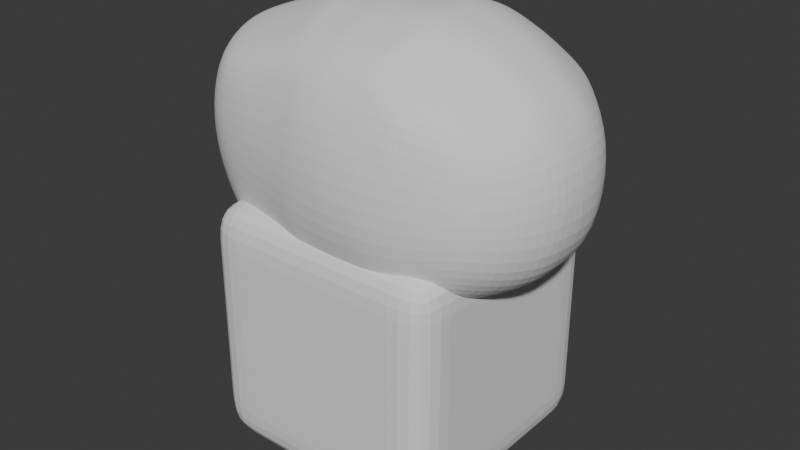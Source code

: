 # Source: Cat.blend  (saved by Blender 5.0.119; exported with 4.5.12 LTS)
import bpy
from mathutils import Matrix  # noqa: F401  (used for matrix-valued properties, if any)

bpy.ops.wm.read_factory_settings(use_empty=True)
scene = bpy.context.scene
scene.name = 'Scene'

# ---- collections
col_collection = bpy.data.collections.new('Collection'); scene.collection.children.link(col_collection)

# ---- world
world_world = bpy.data.worlds.new('World'); scene.world = world_world
world_world.use_nodes = True; world_world.node_tree.nodes.clear()
_N = world_world.node_tree.nodes; _L = world_world.node_tree.links
n0 = _N.new('ShaderNodeOutputWorld'); n0.name = 'World Output'; n0.location = (200, 100)
n1 = _N.new('ShaderNodeBackground'); n1.name = 'Background'; n1.location = (-200, 100)
n1.inputs[0].default_value = (0.05088, 0.05088, 0.05088, 1.0)
_L.new(n1.outputs[0], n0.inputs[0])
n0.is_active_output = True
world_world.color = (0.05088, 0.05088, 0.05088)
world_world.sun_shadow_jitter_overblur = 0.0

# ---- meshes
me_cube_001 = bpy.data.meshes.new('Cube.001')
me_cube_001.from_pydata([(0.6533, -0.9901, 0.6973), (0.6533, -1.026, 2.024), (0.6424, 0.9258, 0.7631), (0.6533, 1.018, 2.024), (0.7493, -0.3272, 0.6176), (0.8134, 0.08298, 0.6438), (0.8048, 0.4726, 0.6522), (0.7148, 0.7453, 0.6934), (0.7184, 0.8534, 2.089), (0.7741, 0.4684, 2.218), (0.7741, 0.04033, 2.223), (0.7421, -0.3233, 2.189), (0.6854, -1.024, 0.8919), (0.7254, -1.108, 1.219), (0.7254, -1.155, 1.582), (0.6907, -1.098, 1.909), (0.7305, 1.094, 1.909), (0.7717, 1.144, 1.582), (0.7717, 1.144, 1.217), (0.7305, 1.08, 0.96), (0.8227, 0.8994, 1.982), (0.8834, 0.9206, 1.62), (0.8834, 0.9206, 1.179), (0.8227, 0.8096, 0.9115), (0.8814, 0.486, 2.061), (0.9951, 0.5241, 1.65), (0.9951, 0.5241, 1.148), (0.8814, 0.486, 0.8374), (0.8814, 0.04515, 2.061), (0.9949, 0.01375, 1.65), (0.9949, 0.01375, 1.148), (0.8814, 0.04515, 0.8374), (0.8403, -0.331, 1.996), (0.918, -0.3914, 1.62), (0.918, -0.3914, 1.179), (0.8344, -0.3326, 0.8135), (0.1826, -1.17, 0.5722), (0.4097, -1.086, 0.6095), (0.4097, -1.122, 2.12), (0.1826, -1.187, 2.184), (0.4097, 0.9972, 0.6762), (0.1826, 1.046, 0.6546), (0.1826, 1.153, 2.164), (0.4097, 1.102, 2.109), (0.2204, 0.9002, 2.342), (0.497, 0.8522, 2.255), (0.251, 0.5048, 2.478), (0.5617, 0.486, 2.373), (0.251, 0.01461, 2.493), (0.5617, 0.04515, 2.373), (0.2204, -0.4181, 2.455), (0.497, -0.3534, 2.348), (0.2204, -0.4204, 0.3547), (0.497, -0.3576, 0.4037), (0.251, 0.01461, 0.3416), (0.5625, 0.04617, 0.445), (0.251, 0.515, 0.4243), (0.5568, 0.5069, 0.4972), (0.2204, 0.8067, 0.5422), (0.493, 0.7727, 0.6025), (0.2204, 1.34, 0.8231), (0.497, 1.246, 0.8727), (0.2499, 1.492, 1.163), (0.545, 1.352, 1.179), (0.2499, 1.489, 1.661), (0.545, 1.365, 1.626), (0.2204, 1.331, 1.986), (0.497, 1.236, 1.93), (0.497, -1.268, 0.8028), (0.2204, -1.361, 0.7608), (0.5513, -1.363, 1.179), (0.251, -1.52, 1.15), (0.5513, -1.363, 1.62), (0.251, -1.528, 1.65), (0.497, -1.268, 1.996), (0.2204, -1.376, 2.061), (0.7605, 0.6176, 0.6615), (0.7639, 0.6359, 2.169), (0.874, 0.6322, 0.8652), (0.9567, 0.7217, 1.164), (0.9567, 0.7217, 1.635), (0.8942, 0.6741, 2.028), (0.2357, 0.6659, 0.4804), (0.5282, 0.6338, 0.5419), (0.2357, 0.709, 2.42), (0.5294, 0.6691, 2.314), (0.8134, 0.156, 0.6438), (0.8134, 0.2291, 0.6438), (0.8134, 0.3021, 0.6438), (0.8134, 0.3751, 0.6438), (0.7781, 0.3751, 2.227), (0.7781, 0.3021, 2.227), (0.7781, 0.2291, 2.227), (0.7771, 0.1281, 2.226), (0.8814, 0.3978, 0.8374), (0.8814, 0.3097, 0.8374), (0.8814, 0.2215, 0.8374), (0.8814, 0.1333, 0.8374), (1.007, 0.4162, 1.148), (1.011, 0.3158, 1.148), (1.011, 0.2154, 1.148), (1.007, 0.115, 1.148), (1.007, 0.4162, 1.65), (1.011, 0.3158, 1.65), (1.011, 0.2154, 1.65), (1.007, 0.115, 1.65), (0.8814, 0.3978, 2.061), (0.8814, 0.3097, 2.061), (0.8814, 0.2215, 2.061), (0.8814, 0.1333, 2.061), (0.251, 0.4162, 0.3949), (0.251, 0.3158, 0.3724), (0.251, 0.2154, 0.3527), (0.251, 0.115, 0.3492), (0.5634, 0.3955, 0.4719), (0.5623, 0.3086, 0.4611), (0.5617, 0.2215, 0.4546), (0.5631, 0.1341, 0.4495), (0.251, 0.115, 2.494), (0.251, 0.2049, 2.495), (0.251, 0.3053, 2.498), (0.251, 0.4057, 2.489), (0.5617, 0.1333, 2.373), (0.5617, 0.2215, 2.373), (0.5617, 0.3097, 2.373), (0.5617, 0.3978, 2.373), (0.7253, -0.4562, 2.158), (0.7013, -0.6463, 2.113), (0.6773, -0.8363, 2.069), (0.6773, -0.8244, 0.6774), (0.7013, -0.6587, 0.6575), (0.7253, -0.4929, 0.6376), (0.8039, -0.5116, 0.8332), (0.786, -0.6862, 0.8637), (0.7496, -0.8668, 0.8941), (0.8764, -0.5851, 1.189), (0.8345, -0.7615, 1.199), (0.7872, -0.9474, 1.209), (0.8764, -0.5969, 1.61), (0.8345, -0.7851, 1.601), (0.7872, -0.9828, 1.591), (0.8039, -0.5289, 1.974), (0.786, -0.7207, 1.952), (0.7496, -0.9185, 1.931), (0.211, -0.6065, 0.3802), (0.2015, -0.7881, 0.4241), (0.1921, -0.9773, 0.4886), (0.4752, -0.5397, 0.4531), (0.4534, -0.7218, 0.5025), (0.4316, -0.904, 0.5519), (0.1921, -0.9944, 2.252), (0.2015, -0.8023, 2.32), (0.211, -0.6102, 2.388), (0.4316, -0.9301, 2.177), (0.4534, -0.7379, 2.234), (0.4752, -0.5457, 2.291), (0.7653, -0.2246, 0.6242), (0.7814, -0.1221, 0.6307), (0.7974, -0.01956, 0.6372), (0.7662, -0.04496, 2.216), (0.7636, -0.1378, 2.204), (0.7576, -0.227, 2.195), (0.8848, -0.05011, 0.8347), (0.8841, -0.1474, 0.825), (0.8654, -0.2376, 0.8133), (0.9819, -0.08796, 1.156), (0.9652, -0.1862, 1.164), (0.9429, -0.2873, 1.171), (0.9819, -0.08796, 1.643), (0.9652, -0.1862, 1.635), (0.9429, -0.2873, 1.627), (0.88, -0.05692, 2.041), (0.8736, -0.1431, 2.028), (0.8528, -0.237, 2.012), (0.2433, -0.09415, 0.3437), (0.2357, -0.2029, 0.3396), (0.2281, -0.3117, 0.3447), (0.5469, -0.05472, 0.4367), (0.5294, -0.1562, 0.4292), (0.5132, -0.2569, 0.4165), (0.2281, -0.3099, 2.463), (0.2357, -0.2017, 2.471), (0.2433, -0.09357, 2.48), (0.5132, -0.2538, 2.354), (0.5294, -0.1541, 2.36), (0.5455, -0.05449, 2.367), (0.0, -1.17, 0.5722), (0.0, -1.187, 2.184), (0.0, 1.046, 0.6546), (0.0, 1.153, 2.164), (0.0, 0.9002, 2.342), (0.0, 0.5048, 2.478), (0.0, 0.01461, 2.493), (0.0, -0.4181, 2.455), (0.0, -0.4204, 0.3547), (0.0, 0.01461, 0.3454), (0.0, 0.515, 0.4243), (0.0, 0.8067, 0.5422), (0.0, 1.34, 0.8231), (0.0, 1.504, 1.163), (0.0, 1.5, 1.661), (0.0, 1.331, 1.986), (0.0, -1.361, 0.7608), (0.0, -1.52, 1.15), (0.0, -1.528, 1.65), (0.0, -1.376, 2.061), (0.0, 0.709, 2.42), (0.0, 0.6659, 0.4804), (0.0, 0.4057, 2.489), (0.0, 0.3053, 2.494), (0.0, 0.2049, 2.495), (0.0, 0.115, 2.494), (0.0, 0.115, 0.3492), (0.0, 0.2154, 0.364), (0.0, 0.3158, 0.3724), (0.0, 0.4162, 0.4031), (0.0, -0.6102, 2.388), (0.0, -0.8023, 2.32), (0.0, -0.9944, 2.252), (0.0, -0.9773, 0.4886), (0.0, -0.7881, 0.4241), (0.0, -0.6065, 0.3802), (0.0, -0.09357, 2.48), (0.0, -0.2017, 2.471), (0.0, -0.3099, 2.463), (0.0, -0.3117, 0.347), (0.0, -0.2029, 0.3434), (0.0, -0.09415, 0.3475)], [], [(67, 43, 3, 16), (143, 128, 1, 15), (59, 40, 2, 7), (153, 38, 1, 128), (43, 45, 8, 3), (85, 47, 9, 77), (122, 49, 10, 93), (183, 51, 11, 161), (147, 53, 4, 131), (177, 55, 5, 158), (114, 57, 6, 89), (83, 59, 7, 76), (16, 3, 8, 20), (81, 77, 9, 24), (109, 93, 10, 28), (173, 161, 11, 32), (156, 164, 35, 4), (164, 167, 34, 35), (167, 170, 33, 34), (170, 173, 32, 33), (86, 97, 31, 5), (97, 101, 30, 31), (101, 105, 29, 30), (105, 109, 28, 29), (76, 78, 27, 6), (78, 79, 26, 27), (79, 80, 25, 26), (80, 81, 24, 25), (2, 19, 23, 7), (19, 18, 22, 23), (18, 17, 21, 22), (17, 16, 20, 21), (129, 134, 12, 0), (134, 137, 13, 12), (137, 140, 14, 13), (140, 143, 15, 14), (40, 61, 19, 2), (61, 63, 18, 19), (63, 65, 17, 18), (65, 67, 16, 17), (14, 15, 74, 72), (72, 74, 75, 73), (13, 14, 72, 70), (70, 72, 73, 71), (12, 13, 70, 68), (68, 70, 71, 69), (0, 12, 68, 37), (37, 68, 69, 36), (200, 201, 66, 64), (64, 66, 67, 65), (199, 200, 64, 62), (62, 64, 65, 63), (198, 199, 62, 60), (60, 62, 63, 61), (188, 198, 60, 41), (41, 60, 61, 40), (207, 197, 58, 82), (82, 58, 59, 83), (215, 196, 56, 110), (110, 56, 57, 114), (227, 195, 54, 174), (174, 54, 55, 177), (221, 194, 52, 144), (144, 52, 53, 147), (224, 193, 50, 180), (180, 50, 51, 183), (211, 192, 48, 118), (118, 48, 49, 122), (206, 191, 46, 84), (84, 46, 47, 85), (189, 190, 44, 42), (42, 44, 45, 43), (218, 187, 39, 150), (150, 39, 38, 153), (197, 188, 41, 58), (58, 41, 40, 59), (201, 189, 42, 66), (66, 42, 43, 67), (15, 1, 38, 74), (74, 38, 39, 75), (44, 84, 85, 45), (190, 206, 84, 44), (56, 82, 83, 57), (196, 207, 82, 56), (21, 20, 81, 80), (22, 21, 80, 79), (23, 22, 79, 78), (7, 23, 78, 76), (20, 8, 77, 81), (57, 83, 76, 6), (45, 85, 77, 8), (46, 121, 125, 47), (121, 120, 124, 125), (120, 119, 123, 124), (119, 118, 122, 123), (191, 208, 121, 46), (208, 209, 120, 121), (209, 210, 119, 120), (210, 211, 118, 119), (54, 113, 117, 55), (113, 112, 116, 117), (112, 111, 115, 116), (111, 110, 114, 115), (195, 212, 113, 54), (212, 213, 112, 113), (213, 214, 111, 112), (214, 215, 110, 111), (25, 24, 106, 102), (102, 106, 107, 103), (103, 107, 108, 104), (104, 108, 109, 105), (26, 25, 102, 98), (98, 102, 103, 99), (99, 103, 104, 100), (100, 104, 105, 101), (27, 26, 98, 94), (94, 98, 99, 95), (95, 99, 100, 96), (96, 100, 101, 97), (6, 27, 94, 89), (89, 94, 95, 88), (88, 95, 96, 87), (87, 96, 97, 86), (24, 9, 90, 106), (106, 90, 91, 107), (107, 91, 92, 108), (108, 92, 93, 109), (55, 117, 86, 5), (117, 116, 87, 86), (116, 115, 88, 87), (115, 114, 89, 88), (47, 125, 90, 9), (125, 124, 91, 90), (124, 123, 92, 91), (123, 122, 93, 92), (50, 152, 155, 51), (152, 151, 154, 155), (151, 150, 153, 154), (193, 216, 152, 50), (216, 217, 151, 152), (217, 218, 150, 151), (36, 146, 149, 37), (146, 145, 148, 149), (145, 144, 147, 148), (186, 219, 146, 36), (219, 220, 145, 146), (220, 221, 144, 145), (33, 32, 141, 138), (138, 141, 142, 139), (139, 142, 143, 140), (34, 33, 138, 135), (135, 138, 139, 136), (136, 139, 140, 137), (35, 34, 135, 132), (132, 135, 136, 133), (133, 136, 137, 134), (4, 35, 132, 131), (131, 132, 133, 130), (130, 133, 134, 129), (37, 149, 129, 0), (149, 148, 130, 129), (148, 147, 131, 130), (51, 155, 126, 11), (155, 154, 127, 126), (154, 153, 128, 127), (32, 11, 126, 141), (141, 126, 127, 142), (142, 127, 128, 143), (48, 182, 185, 49), (182, 181, 184, 185), (181, 180, 183, 184), (192, 222, 182, 48), (222, 223, 181, 182), (223, 224, 180, 181), (52, 176, 179, 53), (176, 175, 178, 179), (175, 174, 177, 178), (194, 225, 176, 52), (225, 226, 175, 176), (226, 227, 174, 175), (29, 28, 171, 168), (168, 171, 172, 169), (169, 172, 173, 170), (30, 29, 168, 165), (165, 168, 169, 166), (166, 169, 170, 167), (31, 30, 165, 162), (162, 165, 166, 163), (163, 166, 167, 164), (5, 31, 162, 158), (158, 162, 163, 157), (157, 163, 164, 156), (28, 10, 159, 171), (171, 159, 160, 172), (172, 160, 161, 173), (53, 179, 156, 4), (179, 178, 157, 156), (178, 177, 158, 157), (49, 185, 159, 10), (185, 184, 160, 159), (184, 183, 161, 160), (75, 39, 187, 205), (36, 69, 202, 186), (69, 71, 203, 202), (71, 73, 204, 203), (73, 75, 205, 204)])
_uv = me_cube_001.uv_layers.new(name='UVMap')
_uv.uv.foreach_set('vector', [0.575, 0.7, 0.625, 0.7, 0.625, 0.75, 0.575, 0.75, 0.575, 0.9875, 0.625, 0.9875, 0.625, 1.0, 0.575, 1.0, 0.325, 0.7, 0.375, 0.7, 0.375, 0.75, 0.3411, 0.75, 0.8625, 0.7, 0.875, 0.7, 0.875, 0.75, 0.8625, 0.75, 0.625, 0.7, 0.675, 0.7, 0.6589, 0.75, 0.625, 0.75, 0.7, 0.7, 0.725, 0.7, 0.725, 0.75, 0.7, 0.75, 0.765, 0.7, 0.775, 0.7, 0.7811, 0.75, 0.7689, 0.75, 0.8125, 0.7, 0.825, 0.7, 0.8288, 0.75, 0.8179, 0.75, 0.1625, 0.7, 0.175, 0.7, 0.175, 0.75, 0.1625, 0.75, 0.2125, 0.7, 0.225, 0.7, 0.225, 0.75, 0.2125, 0.75, 0.265, 0.7, 0.2788, 0.7, 0.2813, 0.75, 0.265, 0.75, 0.3, 0.7, 0.325, 0.7, 0.3411, 0.75, 0.3129, 0.75, 0.575, 0.75, 0.625, 0.75, 0.625, 0.7839, 0.575, 0.792, 0.575, 0.825, 0.625, 0.825, 0.625, 0.85, 0.575, 0.85, 0.575, 0.89, 0.625, 0.8939, 0.625, 0.9061, 0.575, 0.9, 0.575, 0.9375, 0.625, 0.9429, 0.625, 0.9538, 0.575, 0.95, 0.375, 0.9375, 0.425, 0.9375, 0.425, 0.95, 0.375, 0.95, 0.425, 0.9375, 0.475, 0.9375, 0.475, 0.95, 0.425, 0.95, 0.475, 0.9375, 0.525, 0.9375, 0.525, 0.95, 0.475, 0.95, 0.525, 0.9375, 0.575, 0.9375, 0.575, 0.95, 0.525, 0.95, 0.375, 0.89, 0.425, 0.89, 0.425, 0.9, 0.375, 0.9, 0.425, 0.89, 0.475, 0.89, 0.475, 0.9, 0.425, 0.9, 0.475, 0.89, 0.525, 0.89, 0.525, 0.9, 0.475, 0.9, 0.525, 0.89, 0.575, 0.89, 0.575, 0.9, 0.525, 0.9, 0.375, 0.8121, 0.425, 0.825, 0.425, 0.85, 0.375, 0.8437, 0.425, 0.825, 0.475, 0.825, 0.475, 0.85, 0.425, 0.85, 0.475, 0.825, 0.525, 0.825, 0.525, 0.85, 0.475, 0.85, 0.525, 0.825, 0.575, 0.825, 0.575, 0.85, 0.525, 0.85, 0.375, 0.75, 0.425, 0.75, 0.425, 0.792, 0.375, 0.7839, 0.425, 0.75, 0.475, 0.75, 0.475, 0.8, 0.425, 0.792, 0.475, 0.75, 0.525, 0.75, 0.525, 0.8, 0.475, 0.8, 0.525, 0.75, 0.575, 0.75, 0.575, 0.792, 0.525, 0.8, 0.375, 0.9875, 0.425, 0.9875, 0.4178, 1.0, 0.375, 1.0, 0.425, 0.9875, 0.475, 0.9875, 0.475, 1.0, 0.4178, 1.0, 0.475, 0.9875, 0.525, 0.9875, 0.525, 1.0, 0.475, 1.0, 0.525, 0.9875, 0.575, 0.9875, 0.575, 1.0, 0.525, 1.0, 0.375, 0.7, 0.425, 0.7, 0.425, 0.75, 0.375, 0.75, 0.425, 0.7, 0.475, 0.7, 0.475, 0.75, 0.425, 0.75, 0.475, 0.7, 0.525, 0.7, 0.525, 0.75, 0.475, 0.75, 0.525, 0.7, 0.575, 0.7, 0.575, 0.75, 0.525, 0.75, 0.525, 0.0, 0.575, 0.0, 0.575, 0.05, 0.525, 0.05, 0.525, 0.05, 0.575, 0.05, 0.575, 0.1, 0.525, 0.1, 0.475, 0.0, 0.525, 0.0, 0.525, 0.05, 0.475, 0.05, 0.475, 0.05, 0.525, 0.05, 0.525, 0.1, 0.475, 0.1, 0.4178, 0.0, 0.475, 0.0, 0.475, 0.05, 0.425, 0.05, 0.425, 0.05, 0.475, 0.05, 0.475, 0.1, 0.425, 0.1, 0.375, 0.0, 0.4178, 0.0, 0.425, 0.05, 0.375, 0.05, 0.375, 0.05, 0.425, 0.05, 0.425, 0.1, 0.375, 0.1, 0.525, 0.625, 0.575, 0.625, 0.575, 0.65, 0.525, 0.65, 0.525, 0.65, 0.575, 0.65, 0.575, 0.7, 0.525, 0.7, 0.475, 0.625, 0.525, 0.625, 0.525, 0.65, 0.475, 0.65, 0.475, 0.65, 0.525, 0.65, 0.525, 0.7, 0.475, 0.7, 0.425, 0.625, 0.475, 0.625, 0.475, 0.65, 0.425, 0.65, 0.425, 0.65, 0.475, 0.65, 0.475, 0.7, 0.425, 0.7, 0.375, 0.625, 0.425, 0.625, 0.425, 0.65, 0.375, 0.65, 0.375, 0.65, 0.425, 0.65, 0.425, 0.7, 0.375, 0.7, 0.3, 0.625, 0.325, 0.625, 0.325, 0.65, 0.3, 0.65, 0.3, 0.65, 0.325, 0.65, 0.325, 0.7, 0.3, 0.7, 0.265, 0.625, 0.275, 0.625, 0.275, 0.65, 0.265, 0.65, 0.265, 0.65, 0.275, 0.65, 0.2788, 0.7, 0.265, 0.7, 0.2125, 0.625, 0.225, 0.625, 0.225, 0.65, 0.2125, 0.65, 0.2125, 0.65, 0.225, 0.65, 0.225, 0.7, 0.2125, 0.7, 0.1625, 0.625, 0.175, 0.625, 0.175, 0.65, 0.1625, 0.65, 0.1625, 0.65, 0.175, 0.65, 0.175, 0.7, 0.1625, 0.7, 0.8125, 0.625, 0.825, 0.625, 0.825, 0.65, 0.8125, 0.65, 0.8125, 0.65, 0.825, 0.65, 0.825, 0.7, 0.8125, 0.7, 0.765, 0.625, 0.775, 0.625, 0.775, 0.65, 0.765, 0.65, 0.765, 0.65, 0.775, 0.65, 0.775, 0.7, 0.765, 0.7, 0.7, 0.625, 0.725, 0.625, 0.725, 0.65, 0.7, 0.65, 0.7, 0.65, 0.725, 0.65, 0.725, 0.7, 0.7, 0.7, 0.625, 0.625, 0.675, 0.625, 0.675, 0.65, 0.625, 0.65, 0.625, 0.65, 0.675, 0.65, 0.675, 0.7, 0.625, 0.7, 0.8625, 0.625, 0.875, 0.625, 0.875, 0.65, 0.8625, 0.65, 0.8625, 0.65, 0.875, 0.65, 0.875, 0.7, 0.8625, 0.7, 0.325, 0.625, 0.375, 0.625, 0.375, 0.65, 0.325, 0.65, 0.325, 0.65, 0.375, 0.65, 0.375, 0.7, 0.325, 0.7, 0.575, 0.625, 0.625, 0.625, 0.625, 0.65, 0.575, 0.65, 0.575, 0.65, 0.625, 0.65, 0.625, 0.7, 0.575, 0.7, 0.575, 0.0, 0.625, 0.0, 0.625, 0.05, 0.575, 0.05, 0.575, 0.05, 0.625, 0.05, 0.625, 0.1, 0.575, 0.1, 0.675, 0.65, 0.7, 0.65, 0.7, 0.7, 0.675, 0.7, 0.675, 0.625, 0.7, 0.625, 0.7, 0.65, 0.675, 0.65, 0.275, 0.65, 0.3, 0.65, 0.3, 0.7, 0.2788, 0.7, 0.275, 0.625, 0.3, 0.625, 0.3, 0.65, 0.275, 0.65, 0.525, 0.8, 0.575, 0.792, 0.575, 0.825, 0.525, 0.825, 0.475, 0.8, 0.525, 0.8, 0.525, 0.825, 0.475, 0.825, 0.425, 0.792, 0.475, 0.8, 0.475, 0.825, 0.425, 0.825, 0.375, 0.7839, 0.425, 0.792, 0.425, 0.825, 0.375, 0.8121, 0.575, 0.792, 0.625, 0.7839, 0.625, 0.825, 0.575, 0.825, 0.2788, 0.7, 0.3, 0.7, 0.3129, 0.75, 0.2813, 0.75, 0.675, 0.7, 0.7, 0.7, 0.7, 0.75, 0.6589, 0.75, 0.725, 0.65, 0.735, 0.65, 0.735, 0.7, 0.725, 0.7, 0.735, 0.65, 0.745, 0.65, 0.745, 0.7, 0.735, 0.7, 0.745, 0.65, 0.755, 0.65, 0.755, 0.7, 0.745, 0.7, 0.755, 0.65, 0.765, 0.65, 0.765, 0.7, 0.755, 0.7, 0.725, 0.625, 0.735, 0.625, 0.735, 0.65, 0.725, 0.65, 0.735, 0.625, 0.745, 0.625, 0.745, 0.65, 0.735, 0.65, 0.745, 0.625, 0.755, 0.625, 0.755, 0.65, 0.745, 0.65, 0.755, 0.625, 0.765, 0.625, 0.765, 0.65, 0.755, 0.65, 0.225, 0.65, 0.235, 0.65, 0.235, 0.7, 0.225, 0.7, 0.235, 0.65, 0.245, 0.65, 0.245, 0.7, 0.235, 0.7, 0.245, 0.65, 0.255, 0.65, 0.255, 0.7, 0.245, 0.7, 0.255, 0.65, 0.265, 0.65, 0.265, 0.7, 0.255, 0.7, 0.225, 0.625, 0.235, 0.625, 0.235, 0.65, 0.225, 0.65, 0.235, 0.625, 0.245, 0.625, 0.245, 0.65, 0.235, 0.65, 0.245, 0.625, 0.255, 0.625, 0.255, 0.65, 0.245, 0.65, 0.255, 0.625, 0.265, 0.625, 0.265, 0.65, 0.255, 0.65, 0.525, 0.85, 0.575, 0.85, 0.575, 0.86, 0.525, 0.86, 0.525, 0.86, 0.575, 0.86, 0.575, 0.87, 0.525, 0.87, 0.525, 0.87, 0.575, 0.87, 0.575, 0.88, 0.525, 0.88, 0.525, 0.88, 0.575, 0.88, 0.575, 0.89, 0.525, 0.89, 0.475, 0.85, 0.525, 0.85, 0.525, 0.86, 0.475, 0.86, 0.475, 0.86, 0.525, 0.86, 0.525, 0.87, 0.475, 0.87, 0.475, 0.87, 0.525, 0.87, 0.525, 0.88, 0.475, 0.88, 0.475, 0.88, 0.525, 0.88, 0.525, 0.89, 0.475, 0.89, 0.425, 0.85, 0.475, 0.85, 0.475, 0.86, 0.425, 0.86, 0.425, 0.86, 0.475, 0.86, 0.475, 0.87, 0.425, 0.87, 0.425, 0.87, 0.475, 0.87, 0.475, 0.88, 0.425, 0.88, 0.425, 0.88, 0.475, 0.88, 0.475, 0.89, 0.425, 0.89, 0.375, 0.8437, 0.425, 0.85, 0.425, 0.86, 0.375, 0.86, 0.375, 0.86, 0.425, 0.86, 0.425, 0.87, 0.375, 0.87, 0.375, 0.87, 0.425, 0.87, 0.425, 0.88, 0.375, 0.88, 0.375, 0.88, 0.425, 0.88, 0.425, 0.89, 0.375, 0.89, 0.575, 0.85, 0.625, 0.85, 0.625, 0.86, 0.575, 0.86, 0.575, 0.86, 0.625, 0.86, 0.625, 0.87, 0.575, 0.87, 0.575, 0.87, 0.625, 0.87, 0.625, 0.88, 0.575, 0.88, 0.575, 0.88, 0.625, 0.88, 0.625, 0.8939, 0.575, 0.89, 0.225, 0.7, 0.235, 0.7, 0.235, 0.75, 0.225, 0.75, 0.235, 0.7, 0.245, 0.7, 0.245, 0.75, 0.235, 0.75, 0.245, 0.7, 0.255, 0.7, 0.255, 0.75, 0.245, 0.75, 0.255, 0.7, 0.265, 0.7, 0.265, 0.75, 0.255, 0.75, 0.725, 0.7, 0.735, 0.7, 0.735, 0.75, 0.725, 0.75, 0.735, 0.7, 0.745, 0.7, 0.745, 0.75, 0.735, 0.75, 0.745, 0.7, 0.755, 0.7, 0.755, 0.75, 0.745, 0.75, 0.755, 0.7, 0.765, 0.7, 0.7689, 0.75, 0.755, 0.75, 0.825, 0.65, 0.8375, 0.65, 0.8375, 0.7, 0.825, 0.7, 0.8375, 0.65, 0.85, 0.65, 0.85, 0.7, 0.8375, 0.7, 0.85, 0.65, 0.8625, 0.65, 0.8625, 0.7, 0.85, 0.7, 0.825, 0.625, 0.8375, 0.625, 0.8375, 0.65, 0.825, 0.65, 0.8375, 0.625, 0.85, 0.625, 0.85, 0.65, 0.8375, 0.65, 0.85, 0.625, 0.8625, 0.625, 0.8625, 0.65, 0.85, 0.65, 0.125, 0.65, 0.1375, 0.65, 0.1375, 0.7, 0.125, 0.7, 0.1375, 0.65, 0.15, 0.65, 0.15, 0.7, 0.1375, 0.7, 0.15, 0.65, 0.1625, 0.65, 0.1625, 0.7, 0.15, 0.7, 0.125, 0.625, 0.1375, 0.625, 0.1375, 0.65, 0.125, 0.65, 0.1375, 0.625, 0.15, 0.625, 0.15, 0.65, 0.1375, 0.65, 0.15, 0.625, 0.1625, 0.625, 0.1625, 0.65, 0.15, 0.65, 0.525, 0.95, 0.575, 0.95, 0.575, 0.9625, 0.525, 0.9625, 0.525, 0.9625, 0.575, 0.9625, 0.575, 0.975, 0.525, 0.975, 0.525, 0.975, 0.575, 0.975, 0.575, 0.9875, 0.525, 0.9875, 0.475, 0.95, 0.525, 0.95, 0.525, 0.9625, 0.475, 0.9625, 0.475, 0.9625, 0.525, 0.9625, 0.525, 0.975, 0.475, 0.975, 0.475, 0.975, 0.525, 0.975, 0.525, 0.9875, 0.475, 0.9875, 0.425, 0.95, 0.475, 0.95, 0.475, 0.9625, 0.425, 0.9625, 0.425, 0.9625, 0.475, 0.9625, 0.475, 0.975, 0.425, 0.975, 0.425, 0.975, 0.475, 0.975, 0.475, 0.9875, 0.425, 0.9875, 0.375, 0.95, 0.425, 0.95, 0.425, 0.9625, 0.375, 0.9625, 0.375, 0.9625, 0.425, 0.9625, 0.425, 0.975, 0.375, 0.975, 0.375, 0.975, 0.425, 0.975, 0.425, 0.9875, 0.375, 0.9875, 0.125, 0.7, 0.1375, 0.7, 0.1375, 0.75, 0.125, 0.75, 0.1375, 0.7, 0.15, 0.7, 0.15, 0.75, 0.1375, 0.75, 0.15, 0.7, 0.1625, 0.7, 0.1625, 0.75, 0.15, 0.75, 0.825, 0.7, 0.8375, 0.7, 0.8375, 0.75, 0.8288, 0.75, 0.8375, 0.7, 0.85, 0.7, 0.85, 0.75, 0.8375, 0.75, 0.85, 0.7, 0.8625, 0.7, 0.8625, 0.75, 0.85, 0.75, 0.575, 0.95, 0.625, 0.9538, 0.625, 0.9625, 0.575, 0.9625, 0.575, 0.9625, 0.625, 0.9625, 0.625, 0.975, 0.575, 0.975, 0.575, 0.975, 0.625, 0.975, 0.625, 0.9875, 0.575, 0.9875, 0.775, 0.65, 0.7875, 0.65, 0.7875, 0.7, 0.775, 0.7, 0.7875, 0.65, 0.8, 0.65, 0.8, 0.7, 0.7875, 0.7, 0.8, 0.65, 0.8125, 0.65, 0.8125, 0.7, 0.8, 0.7, 0.775, 0.625, 0.7875, 0.625, 0.7875, 0.65, 0.775, 0.65, 0.7875, 0.625, 0.8, 0.625, 0.8, 0.65, 0.7875, 0.65, 0.8, 0.625, 0.8125, 0.625, 0.8125, 0.65, 0.8, 0.65, 0.175, 0.65, 0.1875, 0.65, 0.1875, 0.7, 0.175, 0.7, 0.1875, 0.65, 0.2, 0.65, 0.2, 0.7, 0.1875, 0.7, 0.2, 0.65, 0.2125, 0.65, 0.2125, 0.7, 0.2, 0.7, 0.175, 0.625, 0.1875, 0.625, 0.1875, 0.65, 0.175, 0.65, 0.1875, 0.625, 0.2, 0.625, 0.2, 0.65, 0.1875, 0.65, 0.2, 0.625, 0.2125, 0.625, 0.2125, 0.65, 0.2, 0.65, 0.525, 0.9, 0.575, 0.9, 0.575, 0.9125, 0.525, 0.9125, 0.525, 0.9125, 0.575, 0.9125, 0.575, 0.925, 0.525, 0.925, 0.525, 0.925, 0.575, 0.925, 0.575, 0.9375, 0.525, 0.9375, 0.475, 0.9, 0.525, 0.9, 0.525, 0.9125, 0.475, 0.9125, 0.475, 0.9125, 0.525, 0.9125, 0.525, 0.925, 0.475, 0.925, 0.475, 0.925, 0.525, 0.925, 0.525, 0.9375, 0.475, 0.9375, 0.425, 0.9, 0.475, 0.9, 0.475, 0.9125, 0.425, 0.9125, 0.425, 0.9125, 0.475, 0.9125, 0.475, 0.925, 0.425, 0.925, 0.425, 0.925, 0.475, 0.925, 0.475, 0.9375, 0.425, 0.9375, 0.375, 0.9, 0.425, 0.9, 0.425, 0.9125, 0.375, 0.9125, 0.375, 0.9125, 0.425, 0.9125, 0.425, 0.925, 0.375, 0.925, 0.375, 0.925, 0.425, 0.925, 0.425, 0.9375, 0.375, 0.9375, 0.575, 0.9, 0.625, 0.9061, 0.625, 0.9182, 0.575, 0.9125, 0.575, 0.9125, 0.625, 0.9182, 0.625, 0.9312, 0.575, 0.925, 0.575, 0.925, 0.625, 0.9312, 0.625, 0.9429, 0.575, 0.9375, 0.175, 0.7, 0.1875, 0.7, 0.1875, 0.75, 0.175, 0.75, 0.1875, 0.7, 0.2, 0.7, 0.2, 0.75, 0.1875, 0.75, 0.2, 0.7, 0.2125, 0.7, 0.2125, 0.75, 0.2, 0.75, 0.775, 0.7, 0.7875, 0.7, 0.7932, 0.75, 0.7811, 0.75, 0.7875, 0.7, 0.8, 0.7, 0.8062, 0.75, 0.7932, 0.75, 0.8, 0.7, 0.8125, 0.7, 0.8179, 0.75, 0.8062, 0.75, 0.575, 0.1, 0.625, 0.1, 0.625, 0.125, 0.575, 0.125, 0.375, 0.1, 0.425, 0.1, 0.425, 0.125, 0.375, 0.125, 0.425, 0.1, 0.475, 0.1, 0.475, 0.125, 0.425, 0.125, 0.475, 0.1, 0.525, 0.1, 0.525, 0.125, 0.475, 0.125, 0.525, 0.1, 0.575, 0.1, 0.575, 0.125, 0.525, 0.125])
me_cube_001.update()
me_cube_002 = bpy.data.meshes.new('Cube.002')
me_cube_002.from_pydata([(-1.0, -1.0, -1.0), (-1.0, -1.0, 1.0), (-1.0, 1.0, -1.0), (-1.0, 1.0, 1.0), (1.0, -1.0, -1.0), (1.0, -1.0, 1.0), (1.0, 1.0, -1.0), (1.0, 1.0, 1.0), (0.6, 1.0, -1.0), (0.2, 1.0, -1.0), (-0.2, 1.0, -1.0), (-0.6, 1.0, -1.0), (-0.6, 1.0, 1.0), (-0.2, 1.0, 1.0), (0.2, 1.0, 1.0), (0.6, 1.0, 1.0), (-0.6, -1.0, -1.0), (-0.2, -1.0, -1.0), (0.2, -1.0, -1.0), (0.6, -1.0, -1.0), (0.6, -1.0, 1.0), (0.2, -1.0, 1.0), (-0.2, -1.0, 1.0), (-0.6, -1.0, 1.0), (-1.0, -1.0, -0.6), (-1.0, -1.0, -0.2), (-1.0, -1.0, 0.2), (-1.0, -1.0, 0.6), (-1.0, 1.0, 0.6), (-1.0, 1.0, 0.2), (-1.0, 1.0, -0.2), (-1.0, 1.0, -0.6), (1.0, 1.0, 0.6), (1.0, 1.0, 0.2), (1.0, 1.0, -0.2), (1.0, 1.0, -0.6), (1.0, -1.0, 0.6), (1.0, -1.0, 0.2), (1.0, -1.0, -0.2), (1.0, -1.0, -0.6), (0.6, -1.0, 0.6), (0.6, -1.0, 0.2), (0.6, -1.0, -0.2), (0.6, -1.0, -0.6), (0.2, -1.0, 0.6), (0.2, -1.0, 0.2), (0.2, -1.0, -0.2), (0.2, -1.0, -0.6), (-0.2, -1.0, 0.6), (-0.2, -1.0, 0.2), (-0.2, -1.0, -0.2), (-0.2, -1.0, -0.6), (-0.6, -1.0, 0.6), (-0.6, -1.0, 0.2), (-0.6, -1.0, -0.2), (-0.6, -1.0, -0.6), (-0.6, 1.0, 0.6), (-0.6, 1.0, 0.2), (-0.6, 1.0, -0.2), (-0.6, 1.0, -0.6), (-0.2, 1.0, 0.6), (-0.2, 1.0, 0.2), (-0.2, 1.0, -0.2), (-0.2, 1.0, -0.6), (0.2, 1.0, 0.6), (0.2, 1.0, 0.2), (0.2, 1.0, -0.2), (0.2, 1.0, -0.6), (0.6, 1.0, 0.6), (0.6, 1.0, 0.2), (0.6, 1.0, -0.2), (0.6, 1.0, -0.6), (-1.0, 0.6, -1.0), (-1.0, 0.2, -1.0), (-1.0, -0.2, -1.0), (-1.0, -0.6, -1.0), (-1.0, -0.6, 1.0), (-1.0, -0.2, 1.0), (-1.0, 0.2, 1.0), (-1.0, 0.6, 1.0), (1.0, -0.6, -1.0), (1.0, -0.2, -1.0), (1.0, 0.2, -1.0), (1.0, 0.6, -1.0), (1.0, 0.6, 1.0), (1.0, 0.2, 1.0), (1.0, -0.2, 1.0), (1.0, -0.6, 1.0), (0.6, 0.6, 1.0), (0.6, 0.2, 1.0), (0.6, -0.2, 1.0), (0.6, -0.6, 1.0), (0.2, 0.6, 1.0), (0.2, 0.2, 1.0), (0.2, -0.2, 1.0), (0.2, -0.6, 1.0), (-0.2, 0.6, 1.0), (-0.2, 0.2, 1.0), (-0.2, -0.2, 1.0), (-0.2, -0.6, 1.0), (-0.6, 0.6, 1.0), (-0.6, 0.2, 1.0), (-0.6, -0.2, 1.0), (-0.6, -0.6, 1.0), (-0.6, 0.6, -1.0), (-0.6, 0.2, -1.0), (-0.6, -0.2, -1.0), (-0.6, -0.6, -1.0), (-0.2, 0.6, -1.0), (-0.2, 0.2, -1.0), (-0.2, -0.2, -1.0), (-0.2, -0.6, -1.0), (0.2, 0.6, -1.0), (0.2, 0.2, -1.0), (0.2, -0.2, -1.0), (0.2, -0.6, -1.0), (0.6, 0.6, -1.0), (0.6, 0.2, -1.0), (0.6, -0.2, -1.0), (0.6, -0.6, -1.0), (1.0, 0.6, -0.6), (1.0, 0.2, -0.6), (1.0, -0.2, -0.6), (1.0, -0.6, -0.6), (1.0, 0.6, -0.2), (1.0, 0.2, -0.2), (1.0, -0.2, -0.2), (1.0, -0.6, -0.2), (1.0, 0.6, 0.2), (1.0, 0.2, 0.2), (1.0, -0.2, 0.2), (1.0, -0.6, 0.2), (1.0, 0.6, 0.6), (1.0, 0.2, 0.6), (1.0, -0.2, 0.6), (1.0, -0.6, 0.6), (-1.0, -0.6, -0.6), (-1.0, -0.2, -0.6), (-1.0, 0.2, -0.6), (-1.0, 0.6, -0.6), (-1.0, -0.6, -0.2), (-1.0, -0.2, -0.2), (-1.0, 0.2, -0.2), (-1.0, 0.6, -0.2), (-1.0, -0.6, 0.2), (-1.0, -0.2, 0.2), (-1.0, 0.2, 0.2), (-1.0, 0.6, 0.2), (-1.0, -0.6, 0.6), (-1.0, -0.2, 0.6), (-1.0, 0.2, 0.6), (-1.0, 0.6, 0.6)], [], [(151, 79, 3, 28), (68, 15, 7, 32), (135, 87, 5, 36), (52, 23, 1, 27), (119, 80, 4, 19), (103, 76, 1, 23), (87, 91, 20, 5), (91, 95, 21, 20), (95, 99, 22, 21), (99, 103, 23, 22), (75, 107, 16, 0), (107, 111, 17, 16), (111, 115, 18, 17), (115, 119, 19, 18), (36, 5, 20, 40), (40, 20, 21, 44), (44, 21, 22, 48), (48, 22, 23, 52), (28, 3, 12, 56), (56, 12, 13, 60), (60, 13, 14, 64), (64, 14, 15, 68), (9, 67, 71, 8), (67, 66, 70, 71), (66, 65, 69, 70), (65, 64, 68, 69), (10, 63, 67, 9), (63, 62, 66, 67), (62, 61, 65, 66), (61, 60, 64, 65), (11, 59, 63, 10), (59, 58, 62, 63), (58, 57, 61, 62), (57, 56, 60, 61), (2, 31, 59, 11), (31, 30, 58, 59), (30, 29, 57, 58), (29, 28, 56, 57), (17, 51, 55, 16), (51, 50, 54, 55), (50, 49, 53, 54), (49, 48, 52, 53), (18, 47, 51, 17), (47, 46, 50, 51), (46, 45, 49, 50), (45, 44, 48, 49), (19, 43, 47, 18), (43, 42, 46, 47), (42, 41, 45, 46), (41, 40, 44, 45), (4, 39, 43, 19), (39, 38, 42, 43), (38, 37, 41, 42), (37, 36, 40, 41), (16, 55, 24, 0), (55, 54, 25, 24), (54, 53, 26, 25), (53, 52, 27, 26), (80, 123, 39, 4), (123, 127, 38, 39), (127, 131, 37, 38), (131, 135, 36, 37), (8, 71, 35, 6), (71, 70, 34, 35), (70, 69, 33, 34), (69, 68, 32, 33), (72, 139, 31, 2), (139, 143, 30, 31), (143, 147, 29, 30), (147, 151, 28, 29), (26, 27, 148, 144), (144, 148, 149, 145), (145, 149, 150, 146), (146, 150, 151, 147), (25, 26, 144, 140), (140, 144, 145, 141), (141, 145, 146, 142), (142, 146, 147, 143), (24, 25, 140, 136), (136, 140, 141, 137), (137, 141, 142, 138), (138, 142, 143, 139), (0, 24, 136, 75), (75, 136, 137, 74), (74, 137, 138, 73), (73, 138, 139, 72), (33, 32, 132, 128), (128, 132, 133, 129), (129, 133, 134, 130), (130, 134, 135, 131), (34, 33, 128, 124), (124, 128, 129, 125), (125, 129, 130, 126), (126, 130, 131, 127), (35, 34, 124, 120), (120, 124, 125, 121), (121, 125, 126, 122), (122, 126, 127, 123), (6, 35, 120, 83), (83, 120, 121, 82), (82, 121, 122, 81), (81, 122, 123, 80), (9, 8, 116, 112), (112, 116, 117, 113), (113, 117, 118, 114), (114, 118, 119, 115), (10, 9, 112, 108), (108, 112, 113, 109), (109, 113, 114, 110), (110, 114, 115, 111), (11, 10, 108, 104), (104, 108, 109, 105), (105, 109, 110, 106), (106, 110, 111, 107), (2, 11, 104, 72), (72, 104, 105, 73), (73, 105, 106, 74), (74, 106, 107, 75), (13, 12, 100, 96), (96, 100, 101, 97), (97, 101, 102, 98), (98, 102, 103, 99), (14, 13, 96, 92), (92, 96, 97, 93), (93, 97, 98, 94), (94, 98, 99, 95), (15, 14, 92, 88), (88, 92, 93, 89), (89, 93, 94, 90), (90, 94, 95, 91), (7, 15, 88, 84), (84, 88, 89, 85), (85, 89, 90, 86), (86, 90, 91, 87), (12, 3, 79, 100), (100, 79, 78, 101), (101, 78, 77, 102), (102, 77, 76, 103), (8, 6, 83, 116), (116, 83, 82, 117), (117, 82, 81, 118), (118, 81, 80, 119), (32, 7, 84, 132), (132, 84, 85, 133), (133, 85, 86, 134), (134, 86, 87, 135), (27, 1, 76, 148), (148, 76, 77, 149), (149, 77, 78, 150), (150, 78, 79, 151)])
_uv = me_cube_002.uv_layers.new(name='UVMap')
_uv.uv.foreach_set('vector', [0.575, 0.2, 0.625, 0.2, 0.625, 0.25, 0.575, 0.25, 0.575, 0.45, 0.625, 0.45, 0.625, 0.5, 0.575, 0.5, 0.575, 0.7, 0.625, 0.7, 0.625, 0.75, 0.575, 0.75, 0.575, 0.95, 0.625, 0.95, 0.625, 1.0, 0.575, 1.0, 0.325, 0.7, 0.375, 0.7, 0.375, 0.75, 0.325, 0.75, 0.825, 0.7, 0.875, 0.7, 0.875, 0.75, 0.825, 0.75, 0.625, 0.7, 0.675, 0.7, 0.675, 0.75, 0.625, 0.75, 0.675, 0.7, 0.725, 0.7, 0.725, 0.75, 0.675, 0.75, 0.725, 0.7, 0.775, 0.7, 0.775, 0.75, 0.725, 0.75, 0.775, 0.7, 0.825, 0.7, 0.825, 0.75, 0.775, 0.75, 0.125, 0.7, 0.175, 0.7, 0.175, 0.75, 0.125, 0.75, 0.175, 0.7, 0.225, 0.7, 0.225, 0.75, 0.175, 0.75, 0.225, 0.7, 0.275, 0.7, 0.275, 0.75, 0.225, 0.75, 0.275, 0.7, 0.325, 0.7, 0.325, 0.75, 0.275, 0.75, 0.575, 0.75, 0.625, 0.75, 0.625, 0.8, 0.575, 0.8, 0.575, 0.8, 0.625, 0.8, 0.625, 0.85, 0.575, 0.85, 0.575, 0.85, 0.625, 0.85, 0.625, 0.9, 0.575, 0.9, 0.575, 0.9, 0.625, 0.9, 0.625, 0.95, 0.575, 0.95, 0.575, 0.25, 0.625, 0.25, 0.625, 0.3, 0.575, 0.3, 0.575, 0.3, 0.625, 0.3, 0.625, 0.35, 0.575, 0.35, 0.575, 0.35, 0.625, 0.35, 0.625, 0.4, 0.575, 0.4, 0.575, 0.4, 0.625, 0.4, 0.625, 0.45, 0.575, 0.45, 0.375, 0.4, 0.425, 0.4, 0.425, 0.45, 0.375, 0.45, 0.425, 0.4, 0.475, 0.4, 0.475, 0.45, 0.425, 0.45, 0.475, 0.4, 0.525, 0.4, 0.525, 0.45, 0.475, 0.45, 0.525, 0.4, 0.575, 0.4, 0.575, 0.45, 0.525, 0.45, 0.375, 0.35, 0.425, 0.35, 0.425, 0.4, 0.375, 0.4, 0.425, 0.35, 0.475, 0.35, 0.475, 0.4, 0.425, 0.4, 0.475, 0.35, 0.525, 0.35, 0.525, 0.4, 0.475, 0.4, 0.525, 0.35, 0.575, 0.35, 0.575, 0.4, 0.525, 0.4, 0.375, 0.3, 0.425, 0.3, 0.425, 0.35, 0.375, 0.35, 0.425, 0.3, 0.475, 0.3, 0.475, 0.35, 0.425, 0.35, 0.475, 0.3, 0.525, 0.3, 0.525, 0.35, 0.475, 0.35, 0.525, 0.3, 0.575, 0.3, 0.575, 0.35, 0.525, 0.35, 0.375, 0.25, 0.425, 0.25, 0.425, 0.3, 0.375, 0.3, 0.425, 0.25, 0.475, 0.25, 0.475, 0.3, 0.425, 0.3, 0.475, 0.25, 0.525, 0.25, 0.525, 0.3, 0.475, 0.3, 0.525, 0.25, 0.575, 0.25, 0.575, 0.3, 0.525, 0.3, 0.375, 0.9, 0.425, 0.9, 0.425, 0.95, 0.375, 0.95, 0.425, 0.9, 0.475, 0.9, 0.475, 0.95, 0.425, 0.95, 0.475, 0.9, 0.525, 0.9, 0.525, 0.95, 0.475, 0.95, 0.525, 0.9, 0.575, 0.9, 0.575, 0.95, 0.525, 0.95, 0.375, 0.85, 0.425, 0.85, 0.425, 0.9, 0.375, 0.9, 0.425, 0.85, 0.475, 0.85, 0.475, 0.9, 0.425, 0.9, 0.475, 0.85, 0.525, 0.85, 0.525, 0.9, 0.475, 0.9, 0.525, 0.85, 0.575, 0.85, 0.575, 0.9, 0.525, 0.9, 0.375, 0.8, 0.425, 0.8, 0.425, 0.85, 0.375, 0.85, 0.425, 0.8, 0.475, 0.8, 0.475, 0.85, 0.425, 0.85, 0.475, 0.8, 0.525, 0.8, 0.525, 0.85, 0.475, 0.85, 0.525, 0.8, 0.575, 0.8, 0.575, 0.85, 0.525, 0.85, 0.375, 0.75, 0.425, 0.75, 0.425, 0.8, 0.375, 0.8, 0.425, 0.75, 0.475, 0.75, 0.475, 0.8, 0.425, 0.8, 0.475, 0.75, 0.525, 0.75, 0.525, 0.8, 0.475, 0.8, 0.525, 0.75, 0.575, 0.75, 0.575, 0.8, 0.525, 0.8, 0.375, 0.95, 0.425, 0.95, 0.425, 1.0, 0.375, 1.0, 0.425, 0.95, 0.475, 0.95, 0.475, 1.0, 0.425, 1.0, 0.475, 0.95, 0.525, 0.95, 0.525, 1.0, 0.475, 1.0, 0.525, 0.95, 0.575, 0.95, 0.575, 1.0, 0.525, 1.0, 0.375, 0.7, 0.425, 0.7, 0.425, 0.75, 0.375, 0.75, 0.425, 0.7, 0.475, 0.7, 0.475, 0.75, 0.425, 0.75, 0.475, 0.7, 0.525, 0.7, 0.525, 0.75, 0.475, 0.75, 0.525, 0.7, 0.575, 0.7, 0.575, 0.75, 0.525, 0.75, 0.375, 0.45, 0.425, 0.45, 0.425, 0.5, 0.375, 0.5, 0.425, 0.45, 0.475, 0.45, 0.475, 0.5, 0.425, 0.5, 0.475, 0.45, 0.525, 0.45, 0.525, 0.5, 0.475, 0.5, 0.525, 0.45, 0.575, 0.45, 0.575, 0.5, 0.525, 0.5, 0.375, 0.2, 0.425, 0.2, 0.425, 0.25, 0.375, 0.25, 0.425, 0.2, 0.475, 0.2, 0.475, 0.25, 0.425, 0.25, 0.475, 0.2, 0.525, 0.2, 0.525, 0.25, 0.475, 0.25, 0.525, 0.2, 0.575, 0.2, 0.575, 0.25, 0.525, 0.25, 0.525, 0.0, 0.575, 0.0, 0.575, 0.05, 0.525, 0.05, 0.525, 0.05, 0.575, 0.05, 0.575, 0.1, 0.525, 0.1, 0.525, 0.1, 0.575, 0.1, 0.575, 0.15, 0.525, 0.15, 0.525, 0.15, 0.575, 0.15, 0.575, 0.2, 0.525, 0.2, 0.475, 0.0, 0.525, 0.0, 0.525, 0.05, 0.475, 0.05, 0.475, 0.05, 0.525, 0.05, 0.525, 0.1, 0.475, 0.1, 0.475, 0.1, 0.525, 0.1, 0.525, 0.15, 0.475, 0.15, 0.475, 0.15, 0.525, 0.15, 0.525, 0.2, 0.475, 0.2, 0.425, 0.0, 0.475, 0.0, 0.475, 0.05, 0.425, 0.05, 0.425, 0.05, 0.475, 0.05, 0.475, 0.1, 0.425, 0.1, 0.425, 0.1, 0.475, 0.1, 0.475, 0.15, 0.425, 0.15, 0.425, 0.15, 0.475, 0.15, 0.475, 0.2, 0.425, 0.2, 0.375, 0.0, 0.425, 0.0, 0.425, 0.05, 0.375, 0.05, 0.375, 0.05, 0.425, 0.05, 0.425, 0.1, 0.375, 0.1, 0.375, 0.1, 0.425, 0.1, 0.425, 0.15, 0.375, 0.15, 0.375, 0.15, 0.425, 0.15, 0.425, 0.2, 0.375, 0.2, 0.525, 0.5, 0.575, 0.5, 0.575, 0.55, 0.525, 0.55, 0.525, 0.55, 0.575, 0.55, 0.575, 0.6, 0.525, 0.6, 0.525, 0.6, 0.575, 0.6, 0.575, 0.65, 0.525, 0.65, 0.525, 0.65, 0.575, 0.65, 0.575, 0.7, 0.525, 0.7, 0.475, 0.5, 0.525, 0.5, 0.525, 0.55, 0.475, 0.55, 0.475, 0.55, 0.525, 0.55, 0.525, 0.6, 0.475, 0.6, 0.475, 0.6, 0.525, 0.6, 0.525, 0.65, 0.475, 0.65, 0.475, 0.65, 0.525, 0.65, 0.525, 0.7, 0.475, 0.7, 0.425, 0.5, 0.475, 0.5, 0.475, 0.55, 0.425, 0.55, 0.425, 0.55, 0.475, 0.55, 0.475, 0.6, 0.425, 0.6, 0.425, 0.6, 0.475, 0.6, 0.475, 0.65, 0.425, 0.65, 0.425, 0.65, 0.475, 0.65, 0.475, 0.7, 0.425, 0.7, 0.375, 0.5, 0.425, 0.5, 0.425, 0.55, 0.375, 0.55, 0.375, 0.55, 0.425, 0.55, 0.425, 0.6, 0.375, 0.6, 0.375, 0.6, 0.425, 0.6, 0.425, 0.65, 0.375, 0.65, 0.375, 0.65, 0.425, 0.65, 0.425, 0.7, 0.375, 0.7, 0.275, 0.5, 0.325, 0.5, 0.325, 0.55, 0.275, 0.55, 0.275, 0.55, 0.325, 0.55, 0.325, 0.6, 0.275, 0.6, 0.275, 0.6, 0.325, 0.6, 0.325, 0.65, 0.275, 0.65, 0.275, 0.65, 0.325, 0.65, 0.325, 0.7, 0.275, 0.7, 0.225, 0.5, 0.275, 0.5, 0.275, 0.55, 0.225, 0.55, 0.225, 0.55, 0.275, 0.55, 0.275, 0.6, 0.225, 0.6, 0.225, 0.6, 0.275, 0.6, 0.275, 0.65, 0.225, 0.65, 0.225, 0.65, 0.275, 0.65, 0.275, 0.7, 0.225, 0.7, 0.175, 0.5, 0.225, 0.5, 0.225, 0.55, 0.175, 0.55, 0.175, 0.55, 0.225, 0.55, 0.225, 0.6, 0.175, 0.6, 0.175, 0.6, 0.225, 0.6, 0.225, 0.65, 0.175, 0.65, 0.175, 0.65, 0.225, 0.65, 0.225, 0.7, 0.175, 0.7, 0.125, 0.5, 0.175, 0.5, 0.175, 0.55, 0.125, 0.55, 0.125, 0.55, 0.175, 0.55, 0.175, 0.6, 0.125, 0.6, 0.125, 0.6, 0.175, 0.6, 0.175, 0.65, 0.125, 0.65, 0.125, 0.65, 0.175, 0.65, 0.175, 0.7, 0.125, 0.7, 0.775, 0.5, 0.825, 0.5, 0.825, 0.55, 0.775, 0.55, 0.775, 0.55, 0.825, 0.55, 0.825, 0.6, 0.775, 0.6, 0.775, 0.6, 0.825, 0.6, 0.825, 0.65, 0.775, 0.65, 0.775, 0.65, 0.825, 0.65, 0.825, 0.7, 0.775, 0.7, 0.725, 0.5, 0.775, 0.5, 0.775, 0.55, 0.725, 0.55, 0.725, 0.55, 0.775, 0.55, 0.775, 0.6, 0.725, 0.6, 0.725, 0.6, 0.775, 0.6, 0.775, 0.65, 0.725, 0.65, 0.725, 0.65, 0.775, 0.65, 0.775, 0.7, 0.725, 0.7, 0.675, 0.5, 0.725, 0.5, 0.725, 0.55, 0.675, 0.55, 0.675, 0.55, 0.725, 0.55, 0.725, 0.6, 0.675, 0.6, 0.675, 0.6, 0.725, 0.6, 0.725, 0.65, 0.675, 0.65, 0.675, 0.65, 0.725, 0.65, 0.725, 0.7, 0.675, 0.7, 0.625, 0.5, 0.675, 0.5, 0.675, 0.55, 0.625, 0.55, 0.625, 0.55, 0.675, 0.55, 0.675, 0.6, 0.625, 0.6, 0.625, 0.6, 0.675, 0.6, 0.675, 0.65, 0.625, 0.65, 0.625, 0.65, 0.675, 0.65, 0.675, 0.7, 0.625, 0.7, 0.825, 0.5, 0.875, 0.5, 0.875, 0.55, 0.825, 0.55, 0.825, 0.55, 0.875, 0.55, 0.875, 0.6, 0.825, 0.6, 0.825, 0.6, 0.875, 0.6, 0.875, 0.65, 0.825, 0.65, 0.825, 0.65, 0.875, 0.65, 0.875, 0.7, 0.825, 0.7, 0.325, 0.5, 0.375, 0.5, 0.375, 0.55, 0.325, 0.55, 0.325, 0.55, 0.375, 0.55, 0.375, 0.6, 0.325, 0.6, 0.325, 0.6, 0.375, 0.6, 0.375, 0.65, 0.325, 0.65, 0.325, 0.65, 0.375, 0.65, 0.375, 0.7, 0.325, 0.7, 0.575, 0.5, 0.625, 0.5, 0.625, 0.55, 0.575, 0.55, 0.575, 0.55, 0.625, 0.55, 0.625, 0.6, 0.575, 0.6, 0.575, 0.6, 0.625, 0.6, 0.625, 0.65, 0.575, 0.65, 0.575, 0.65, 0.625, 0.65, 0.625, 0.7, 0.575, 0.7, 0.575, 0.0, 0.625, 0.0, 0.625, 0.05, 0.575, 0.05, 0.575, 0.05, 0.625, 0.05, 0.625, 0.1, 0.575, 0.1, 0.575, 0.1, 0.625, 0.1, 0.625, 0.15, 0.575, 0.15, 0.575, 0.15, 0.625, 0.15, 0.625, 0.2, 0.575, 0.2])
me_cube_002.update()

# ---- objects
ob_leg = bpy.data.objects.new('Leg', None)
ob_body = bpy.data.objects.new('Body', me_cube_001)
ob_cube = bpy.data.objects.new('Cube', me_cube_002)

# ---- transforms, parenting, visibility, modifiers, constraints
ob_leg.location = (-1.889, 0.0, -0.5377)
ob_leg.rotation_euler = (1.571, -0.0, 0.0)
ob_leg.scale = (1.859, 1.859, 1.859)
ob_leg.empty_display_type = 'IMAGE'
ob_leg.empty_display_size = 5.0
ob_body.location = (0.0, 0.0, 0.0)
ob_body.rotation_euler = (0.0, -0.0, -1.571)
_m = ob_body.modifiers.new('Subdivision', 'SUBSURF')
_m = ob_body.modifiers.new('Mirror', 'MIRROR')
_m.use_clip = True
ob_cube.location = (0.0, 0.0, 0.0)
_m = ob_cube.modifiers.new('Subdivision', 'SUBSURF')

# ---- collection membership
col_collection.objects.link(ob_leg)
col_collection.objects.link(ob_body)
col_collection.objects.link(ob_cube)

# ---- scene / render settings (as saved in the file)
scene.frame_start = 1; scene.frame_end = 250; scene.frame_set(1)
scene.render.engine = 'BLENDER_EEVEE_NEXT'
scene.render.bake_bias = 0.0
scene.render.bake_samples = 0
scene.cycles.sampling_pattern = 'TABULATED_SOBOL'
scene.eevee.use_volume_custom_range = False
bpy.context.view_layer.update()

# ---- added for rendering (the .blend has no active camera and no usable light): camera, sun
cam_auto = bpy.data.cameras.new('AutoCamera')
cam_auto.lens = 50.0
cam_auto.sensor_width = 36.0
cam_auto.clip_end = 1000.0
ob_auto_camera = bpy.data.objects.new('AutoCamera', cam_auto)
scene.collection.objects.link(ob_auto_camera)
ob_auto_camera.location = (4.64535, -5.58796, 4.4725)
ob_auto_camera.rotation_euler = (1.09748, -7.21219e-08, 0.694738)
scene.camera = ob_auto_camera
light_auto_sun = bpy.data.lights.new('AutoSun', 'SUN')
light_auto_sun.energy = 3.0
light_auto_sun.angle = 0.0523599
ob_auto_sun = bpy.data.objects.new('AutoSun', light_auto_sun)
scene.collection.objects.link(ob_auto_sun)
ob_auto_sun.rotation_euler = (0.872665, 0.174533, 0.523599)
bpy.context.view_layer.update()

